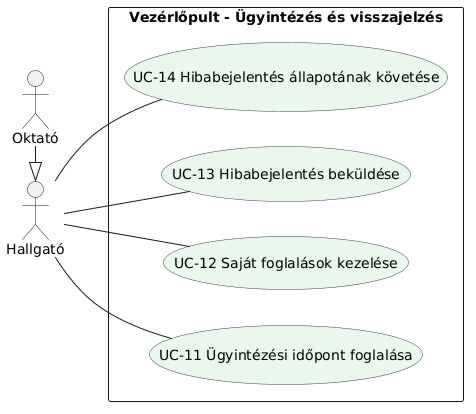

The diagram above was rendered by PlantUML. Its source (embedded in the PNG):
@startuml
left to right direction
skinparam actorStyle stick
skinparam usecase {
  BackgroundColor #E9F7EC
  BorderColor #374151
}

actor "Hallgató" as Hallgato
actor "Oktató" as Oktato

Oktato -|> Hallgato

rectangle "Vezérlőpult - Ügyintézés és visszajelzés" {
  usecase "UC-11 Ügyintézési időpont foglalása" as UC11
  usecase "UC-12 Saját foglalások kezelése" as UC12
  usecase "UC-13 Hibabejelentés beküldése" as UC13
  usecase "UC-14 Hibabejelentés állapotának követése" as UC14
}

Hallgato -- UC11
Hallgato -- UC12
Hallgato -- UC13
Hallgato -- UC14
@enduml